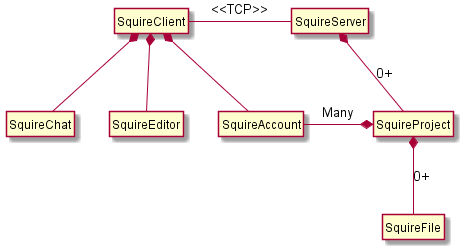

The diagram above was rendered by PlantUML. Its source (embedded in the PNG):
@startuml
hide circle
hide empty members

class "SquireAccount" as ua
class "SquireClient" as sq
class "SquireServer" as sqs
class "SquireChat" as sqc
class "SquireProject" as sqp
class "SquireFile" as sqf
class "SquireEditor" as sqe

sqp *-- sqf : 0+
sqs *-- sqp : 0+
sq *-- ua  
sq *-- sqe
sq *-- sqc 
sq - sqs :  <<TCP>>
sqp *-left- ua : Many

@enduml